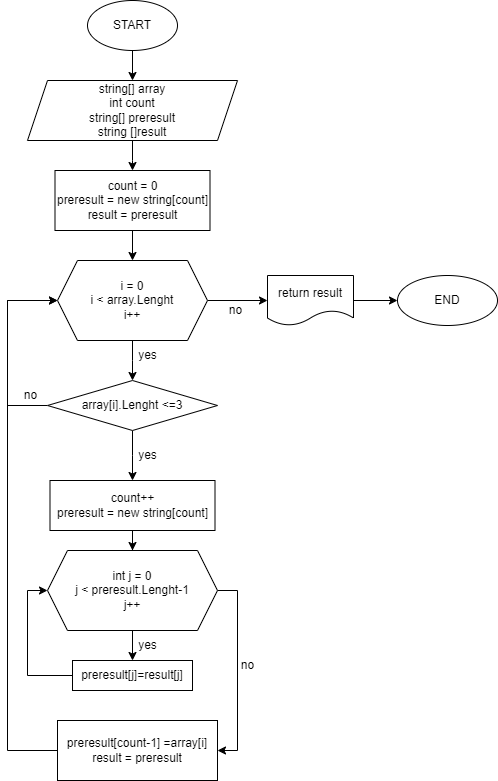

The diagram above was exported from draw.io. Its source (the exported page's mxGraphModel, read from the mxfile embedded in the PNG):
<mxGraphModel dx="1050" dy="549" grid="1" gridSize="10" guides="1" tooltips="1" connect="1" arrows="1" fold="1" page="1" pageScale="1" pageWidth="827" pageHeight="1169" math="0" shadow="0">
  <root>
    <mxCell id="WIyWlLk6GJQsqaUBKTNV-0" />
    <mxCell id="WIyWlLk6GJQsqaUBKTNV-1" parent="WIyWlLk6GJQsqaUBKTNV-0" />
    <mxCell id="zOjQ_AWnwAsZF2IlZUAq-1" style="edgeStyle=orthogonalEdgeStyle;rounded=0;orthogonalLoop=1;jettySize=auto;html=1;" parent="WIyWlLk6GJQsqaUBKTNV-1" source="zOjQ_AWnwAsZF2IlZUAq-0" target="zOjQ_AWnwAsZF2IlZUAq-2" edge="1">
      <mxGeometry relative="1" as="geometry">
        <mxPoint x="265" y="180" as="targetPoint" />
      </mxGeometry>
    </mxCell>
    <mxCell id="zOjQ_AWnwAsZF2IlZUAq-0" value="START" style="ellipse;whiteSpace=wrap;html=1;" parent="WIyWlLk6GJQsqaUBKTNV-1" vertex="1">
      <mxGeometry x="220" y="90" width="90" height="50" as="geometry" />
    </mxCell>
    <mxCell id="zOjQ_AWnwAsZF2IlZUAq-3" style="edgeStyle=orthogonalEdgeStyle;rounded=0;orthogonalLoop=1;jettySize=auto;html=1;" parent="WIyWlLk6GJQsqaUBKTNV-1" source="zOjQ_AWnwAsZF2IlZUAq-2" edge="1">
      <mxGeometry relative="1" as="geometry">
        <mxPoint x="265" y="260" as="targetPoint" />
      </mxGeometry>
    </mxCell>
    <mxCell id="zOjQ_AWnwAsZF2IlZUAq-2" value="string[] array&lt;br&gt;int count&lt;br&gt;string[] preresult&lt;br&gt;string []result" style="shape=parallelogram;perimeter=parallelogramPerimeter;whiteSpace=wrap;html=1;fixedSize=1;" parent="WIyWlLk6GJQsqaUBKTNV-1" vertex="1">
      <mxGeometry x="160" y="170" width="210" height="60" as="geometry" />
    </mxCell>
    <mxCell id="zOjQ_AWnwAsZF2IlZUAq-6" style="edgeStyle=orthogonalEdgeStyle;rounded=0;orthogonalLoop=1;jettySize=auto;html=1;" parent="WIyWlLk6GJQsqaUBKTNV-1" source="zOjQ_AWnwAsZF2IlZUAq-5" target="zOjQ_AWnwAsZF2IlZUAq-7" edge="1">
      <mxGeometry relative="1" as="geometry">
        <mxPoint x="265" y="350" as="targetPoint" />
      </mxGeometry>
    </mxCell>
    <mxCell id="zOjQ_AWnwAsZF2IlZUAq-5" value="count = 0&lt;br&gt;preresult = new string[count]&lt;br&gt;result = preresult" style="rounded=0;whiteSpace=wrap;html=1;" parent="WIyWlLk6GJQsqaUBKTNV-1" vertex="1">
      <mxGeometry x="187.5" y="260" width="155" height="60" as="geometry" />
    </mxCell>
    <mxCell id="zOjQ_AWnwAsZF2IlZUAq-8" style="edgeStyle=orthogonalEdgeStyle;rounded=0;orthogonalLoop=1;jettySize=auto;html=1;" parent="WIyWlLk6GJQsqaUBKTNV-1" source="zOjQ_AWnwAsZF2IlZUAq-7" edge="1">
      <mxGeometry relative="1" as="geometry">
        <mxPoint x="265" y="470" as="targetPoint" />
      </mxGeometry>
    </mxCell>
    <mxCell id="zOjQ_AWnwAsZF2IlZUAq-26" style="edgeStyle=orthogonalEdgeStyle;rounded=0;orthogonalLoop=1;jettySize=auto;html=1;" parent="WIyWlLk6GJQsqaUBKTNV-1" source="zOjQ_AWnwAsZF2IlZUAq-7" target="zOjQ_AWnwAsZF2IlZUAq-27" edge="1">
      <mxGeometry relative="1" as="geometry">
        <mxPoint x="410" y="390" as="targetPoint" />
      </mxGeometry>
    </mxCell>
    <mxCell id="zOjQ_AWnwAsZF2IlZUAq-7" value="i = 0&lt;br&gt;i &amp;lt; array.Lenght&lt;br&gt;i++" style="shape=hexagon;perimeter=hexagonPerimeter2;whiteSpace=wrap;html=1;fixedSize=1;" parent="WIyWlLk6GJQsqaUBKTNV-1" vertex="1">
      <mxGeometry x="190" y="350" width="150" height="80" as="geometry" />
    </mxCell>
    <mxCell id="zOjQ_AWnwAsZF2IlZUAq-11" style="edgeStyle=orthogonalEdgeStyle;rounded=0;orthogonalLoop=1;jettySize=auto;html=1;entryX=0;entryY=0.5;entryDx=0;entryDy=0;" parent="WIyWlLk6GJQsqaUBKTNV-1" source="zOjQ_AWnwAsZF2IlZUAq-10" target="zOjQ_AWnwAsZF2IlZUAq-7" edge="1">
      <mxGeometry relative="1" as="geometry">
        <Array as="points">
          <mxPoint x="140" y="495" />
          <mxPoint x="140" y="390" />
        </Array>
      </mxGeometry>
    </mxCell>
    <mxCell id="zOjQ_AWnwAsZF2IlZUAq-12" style="edgeStyle=orthogonalEdgeStyle;rounded=0;orthogonalLoop=1;jettySize=auto;html=1;" parent="WIyWlLk6GJQsqaUBKTNV-1" source="zOjQ_AWnwAsZF2IlZUAq-10" edge="1">
      <mxGeometry relative="1" as="geometry">
        <mxPoint x="265" y="570" as="targetPoint" />
      </mxGeometry>
    </mxCell>
    <mxCell id="zOjQ_AWnwAsZF2IlZUAq-10" value="array[i].Lenght &amp;lt;=3" style="rhombus;whiteSpace=wrap;html=1;" parent="WIyWlLk6GJQsqaUBKTNV-1" vertex="1">
      <mxGeometry x="180" y="470" width="170" height="50" as="geometry" />
    </mxCell>
    <mxCell id="zOjQ_AWnwAsZF2IlZUAq-15" style="edgeStyle=orthogonalEdgeStyle;rounded=0;orthogonalLoop=1;jettySize=auto;html=1;entryX=0.5;entryY=0;entryDx=0;entryDy=0;" parent="WIyWlLk6GJQsqaUBKTNV-1" source="zOjQ_AWnwAsZF2IlZUAq-13" target="zOjQ_AWnwAsZF2IlZUAq-14" edge="1">
      <mxGeometry relative="1" as="geometry" />
    </mxCell>
    <mxCell id="zOjQ_AWnwAsZF2IlZUAq-13" value="count++&lt;br&gt;preresult = new string[count]" style="rounded=0;whiteSpace=wrap;html=1;" parent="WIyWlLk6GJQsqaUBKTNV-1" vertex="1">
      <mxGeometry x="182.5" y="570" width="165" height="50" as="geometry" />
    </mxCell>
    <mxCell id="zOjQ_AWnwAsZF2IlZUAq-16" style="edgeStyle=orthogonalEdgeStyle;rounded=0;orthogonalLoop=1;jettySize=auto;html=1;" parent="WIyWlLk6GJQsqaUBKTNV-1" source="zOjQ_AWnwAsZF2IlZUAq-14" target="zOjQ_AWnwAsZF2IlZUAq-17" edge="1">
      <mxGeometry relative="1" as="geometry">
        <mxPoint x="265" y="760" as="targetPoint" />
      </mxGeometry>
    </mxCell>
    <mxCell id="zOjQ_AWnwAsZF2IlZUAq-22" style="edgeStyle=orthogonalEdgeStyle;rounded=0;orthogonalLoop=1;jettySize=auto;html=1;exitX=1;exitY=0.5;exitDx=0;exitDy=0;" parent="WIyWlLk6GJQsqaUBKTNV-1" source="zOjQ_AWnwAsZF2IlZUAq-14" target="zOjQ_AWnwAsZF2IlZUAq-23" edge="1">
      <mxGeometry relative="1" as="geometry">
        <mxPoint x="330" y="860" as="targetPoint" />
        <Array as="points">
          <mxPoint x="370" y="680" />
          <mxPoint x="370" y="840" />
        </Array>
      </mxGeometry>
    </mxCell>
    <mxCell id="zOjQ_AWnwAsZF2IlZUAq-14" value="int j = 0&lt;br&gt;j &amp;lt; preresult.Lenght-1&lt;br&gt;j++" style="shape=hexagon;perimeter=hexagonPerimeter2;whiteSpace=wrap;html=1;fixedSize=1;" parent="WIyWlLk6GJQsqaUBKTNV-1" vertex="1">
      <mxGeometry x="180" y="640" width="170" height="80" as="geometry" />
    </mxCell>
    <mxCell id="zOjQ_AWnwAsZF2IlZUAq-21" style="edgeStyle=orthogonalEdgeStyle;rounded=0;orthogonalLoop=1;jettySize=auto;html=1;entryX=0;entryY=0.5;entryDx=0;entryDy=0;" parent="WIyWlLk6GJQsqaUBKTNV-1" source="zOjQ_AWnwAsZF2IlZUAq-17" target="zOjQ_AWnwAsZF2IlZUAq-14" edge="1">
      <mxGeometry relative="1" as="geometry">
        <Array as="points">
          <mxPoint x="160" y="765" />
          <mxPoint x="160" y="680" />
        </Array>
      </mxGeometry>
    </mxCell>
    <mxCell id="zOjQ_AWnwAsZF2IlZUAq-17" value="preresult[j]=result[j]" style="rounded=0;whiteSpace=wrap;html=1;" parent="WIyWlLk6GJQsqaUBKTNV-1" vertex="1">
      <mxGeometry x="205" y="750" width="120" height="30" as="geometry" />
    </mxCell>
    <mxCell id="zOjQ_AWnwAsZF2IlZUAq-24" style="edgeStyle=orthogonalEdgeStyle;rounded=0;orthogonalLoop=1;jettySize=auto;html=1;entryX=0;entryY=0.5;entryDx=0;entryDy=0;" parent="WIyWlLk6GJQsqaUBKTNV-1" source="zOjQ_AWnwAsZF2IlZUAq-23" target="zOjQ_AWnwAsZF2IlZUAq-7" edge="1">
      <mxGeometry relative="1" as="geometry">
        <Array as="points">
          <mxPoint x="140" y="840" />
          <mxPoint x="140" y="390" />
        </Array>
      </mxGeometry>
    </mxCell>
    <mxCell id="zOjQ_AWnwAsZF2IlZUAq-23" value="preresult[count-1] =array[i]&lt;br&gt;result = preresult" style="rounded=0;whiteSpace=wrap;html=1;" parent="WIyWlLk6GJQsqaUBKTNV-1" vertex="1">
      <mxGeometry x="190" y="810" width="160" height="60" as="geometry" />
    </mxCell>
    <mxCell id="zOjQ_AWnwAsZF2IlZUAq-28" style="edgeStyle=orthogonalEdgeStyle;rounded=0;orthogonalLoop=1;jettySize=auto;html=1;" parent="WIyWlLk6GJQsqaUBKTNV-1" source="zOjQ_AWnwAsZF2IlZUAq-27" target="zOjQ_AWnwAsZF2IlZUAq-29" edge="1">
      <mxGeometry relative="1" as="geometry">
        <mxPoint x="530" y="390" as="targetPoint" />
      </mxGeometry>
    </mxCell>
    <mxCell id="zOjQ_AWnwAsZF2IlZUAq-27" value="return result" style="shape=document;whiteSpace=wrap;html=1;boundedLbl=1;" parent="WIyWlLk6GJQsqaUBKTNV-1" vertex="1">
      <mxGeometry x="400" y="365" width="86" height="50" as="geometry" />
    </mxCell>
    <mxCell id="zOjQ_AWnwAsZF2IlZUAq-29" value="END" style="ellipse;whiteSpace=wrap;html=1;" parent="WIyWlLk6GJQsqaUBKTNV-1" vertex="1">
      <mxGeometry x="530" y="365" width="100" height="50" as="geometry" />
    </mxCell>
    <mxCell id="zOjQ_AWnwAsZF2IlZUAq-30" value="yes" style="text;html=1;align=center;verticalAlign=middle;resizable=0;points=[];autosize=1;strokeColor=none;fillColor=none;" parent="WIyWlLk6GJQsqaUBKTNV-1" vertex="1">
      <mxGeometry x="260" y="430" width="40" height="30" as="geometry" />
    </mxCell>
    <mxCell id="zOjQ_AWnwAsZF2IlZUAq-31" value="yes" style="text;html=1;align=center;verticalAlign=middle;resizable=0;points=[];autosize=1;strokeColor=none;fillColor=none;" parent="WIyWlLk6GJQsqaUBKTNV-1" vertex="1">
      <mxGeometry x="260" y="530" width="40" height="30" as="geometry" />
    </mxCell>
    <mxCell id="zOjQ_AWnwAsZF2IlZUAq-32" value="yes" style="text;html=1;align=center;verticalAlign=middle;resizable=0;points=[];autosize=1;strokeColor=none;fillColor=none;" parent="WIyWlLk6GJQsqaUBKTNV-1" vertex="1">
      <mxGeometry x="260" y="720" width="40" height="30" as="geometry" />
    </mxCell>
    <mxCell id="zOjQ_AWnwAsZF2IlZUAq-33" value="no" style="text;html=1;align=center;verticalAlign=middle;resizable=0;points=[];autosize=1;strokeColor=none;fillColor=none;" parent="WIyWlLk6GJQsqaUBKTNV-1" vertex="1">
      <mxGeometry x="142.5" y="470" width="40" height="30" as="geometry" />
    </mxCell>
    <mxCell id="zOjQ_AWnwAsZF2IlZUAq-34" value="no" style="text;html=1;align=center;verticalAlign=middle;resizable=0;points=[];autosize=1;strokeColor=none;fillColor=none;" parent="WIyWlLk6GJQsqaUBKTNV-1" vertex="1">
      <mxGeometry x="347.5" y="385" width="40" height="30" as="geometry" />
    </mxCell>
    <mxCell id="zOjQ_AWnwAsZF2IlZUAq-35" value="no" style="text;html=1;align=center;verticalAlign=middle;resizable=0;points=[];autosize=1;strokeColor=none;fillColor=none;" parent="WIyWlLk6GJQsqaUBKTNV-1" vertex="1">
      <mxGeometry x="360" y="740" width="40" height="30" as="geometry" />
    </mxCell>
  </root>
</mxGraphModel>